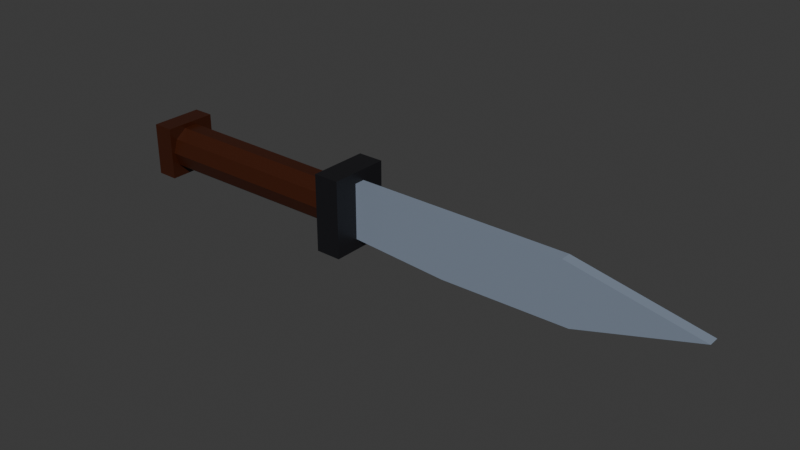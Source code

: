# Source: SM_Knife.blend  (saved by Blender 5.1.30; exported with 4.5.12 LTS)
import bpy
from mathutils import Matrix  # noqa: F401  (used for matrix-valued properties, if any)

bpy.ops.wm.read_factory_settings(use_empty=True)
scene = bpy.context.scene
scene.name = 'Scene'

# ---- collections
col_collection = bpy.data.collections.new('Collection'); scene.collection.children.link(col_collection)

# ---- materials (node trees are filled in below, after node groups)
mat_m_knife = bpy.data.materials.new('M_Knife')

# ---- material node trees
mat_m_knife.use_nodes = True; mat_m_knife.node_tree.nodes.clear()
_N = mat_m_knife.node_tree.nodes; _L = mat_m_knife.node_tree.links
n0 = _N.new('ShaderNodeOutputMaterial'); n0.name = 'Material Output'; n0.location = (0, 0)
n1 = _N.new('ShaderNodeBsdfPrincipled'); n1.name = 'Principled BSDF'; n1.location = (0, 0)
n1.inputs[2].default_value = 0.4
n2 = _N.new('ShaderNodeVertexColor'); n2.name = 'Color Attribute'; n2.location = (0, 0)
n2.layer_name = 'Col'
_L.new(n2.outputs[0], n1.inputs[0])
_L.new(n1.outputs[0], n0.inputs[0])
n0.is_active_output = True

# ---- world
world_world = bpy.data.worlds.new('World'); scene.world = world_world
world_world.use_nodes = True; world_world.node_tree.nodes.clear()
_N = world_world.node_tree.nodes; _L = world_world.node_tree.links
n0 = _N.new('ShaderNodeOutputWorld'); n0.name = 'World Output'; n0.location = (200, 100)
n1 = _N.new('ShaderNodeBackground'); n1.name = 'Background'; n1.location = (-200, 100)
n1.inputs[0].default_value = (0.05088, 0.05088, 0.05088, 1.0)
_L.new(n1.outputs[0], n0.inputs[0])
n0.is_active_output = True
world_world.color = (0.05088, 0.05088, 0.05088)
world_world.sun_shadow_jitter_overblur = 0.0

# ---- meshes
me_sm_knife = bpy.data.meshes.new('SM_Knife')
me_sm_knife.from_pydata([(-0.058, -0.0125, 0.0125), (-0.058, -0.0125, -0.0125), (-0.05, 0.011, 2.12e-09), (0.047, 0.0105, -2.12e-09), (-0.05, 0.008899, -0.006466), (0.047, 0.008495, -0.006172), (-0.05, 0.003399, -0.01046), (0.047, 0.003245, -0.009986), (-0.05, -0.003399, -0.01046), (0.047, -0.003245, -0.009986), (-0.05, -0.008899, -0.006466), (0.047, -0.008495, -0.006172), (-0.05, -0.011, 2.12e-09), (0.047, -0.0105, -2.12e-09), (-0.05, -0.008899, 0.006466), (0.047, -0.008495, 0.006172), (-0.05, -0.003399, 0.01046), (0.047, -0.003245, 0.009986), (-0.05, 0.003399, 0.01046), (0.047, 0.003245, 0.009986), (-0.05, 0.008899, 0.006466), (0.047, 0.008495, 0.006172), (-0.058, 0.0125, -0.0125), (-0.058, 0.0125, 0.0125), (-0.048, -0.0125, -0.0125), (-0.048, -0.0125, 0.0125), (-0.048, 0.0125, -0.0125), (-0.048, 0.0125, 0.0125), (0.047, -0.014, -0.018), (0.047, -0.014, 0.018), (0.047, 0.014, -0.018), (0.047, 0.014, 0.018), (0.059, -0.014, -0.018), (0.059, -0.014, 0.018), (0.059, 0.014, -0.018), (0.059, 0.014, 0.018), (0.059, -0.0025, 0.013), (0.16, -0.0025, 0.013), (0.22, -0.0025, 0.001), (0.165, -0.0025, -0.015), (0.105, -0.0025, -0.016), (0.059, -0.0025, -0.013), (0.059, 0.0025, 0.013), (0.16, 0.0025, 0.013), (0.22, 0.0025, 0.001), (0.165, 0.0025, -0.015), (0.105, 0.0025, -0.016), (0.059, 0.0025, -0.013)], [], [(40, 45, 39), (35, 32, 34), (2, 5, 4), (41, 46, 40), (31, 34, 30), (4, 7, 6), (38, 43, 37), (29, 30, 28), (7, 8, 6), (37, 42, 36), (23, 25, 27), (9, 10, 8), (46, 43, 45), (26, 1, 22), (10, 13, 12), (39, 38, 37), (25, 1, 24), (13, 14, 12), (31, 33, 35), (27, 24, 26), (14, 17, 16), (34, 28, 30), (23, 26, 22), (17, 18, 16), (15, 11, 7), (0, 22, 1), (19, 20, 18), (39, 44, 38), (33, 28, 32), (21, 2, 20), (8, 16, 20), (36, 47, 41), (40, 46, 45), (35, 33, 32), (2, 3, 5), (41, 47, 46), (31, 35, 34), (4, 5, 7), (38, 44, 43), (29, 31, 30), (7, 9, 8), (37, 43, 42), (23, 0, 25), (9, 11, 10), (46, 47, 42), (42, 43, 46), (43, 44, 45), (26, 24, 1), (10, 11, 13), (37, 36, 40), (36, 41, 40), (40, 39, 37), (25, 0, 1), (13, 15, 14), (31, 29, 33), (27, 25, 24), (14, 15, 17), (34, 32, 28), (23, 27, 26), (17, 19, 18), (7, 5, 3), (3, 21, 19), (19, 17, 15), (15, 13, 11), (11, 9, 7), (7, 3, 19), (19, 15, 7), (0, 23, 22), (19, 21, 20), (39, 45, 44), (33, 29, 28), (21, 3, 2), (20, 2, 4), (4, 6, 8), (8, 10, 12), (12, 14, 8), (14, 16, 8), (16, 18, 20), (20, 4, 8), (36, 42, 47)])
_uv = me_sm_knife.uv_layers.new(name='UVMap')
_uv.uv.foreach_set('vector', [0.7702, 0.6362, 0.743, 0.3097, 0.7702, 0.3097, 0.5736, 0.5494, 0.726, 0.7453, 0.5736, 0.7453, 0.6088, 0.007138, 0.5752, 0.5351, 0.5736, 0.007161, 0.7702, 0.8857, 0.743, 0.6362, 0.7702, 0.6362, 0.8259, 0.1411, 0.8912, 0.3371, 0.8259, 0.3371, 0.4625, 0.5347, 0.4933, 0.007959, 0.4924, 0.5356, 0.8117, 0.8853, 0.7844, 0.5564, 0.8117, 0.5564, 0.3514, 0.5499, 0.5037, 0.7458, 0.3514, 0.7458, 0.4933, 0.007959, 0.5294, 0.5356, 0.4924, 0.5356, 0.8117, 0.5564, 0.7844, 0.007138, 0.8117, 0.007138, 0.9055, 0.9929, 0.9598, 0.8568, 0.9598, 0.9929, 0.5286, 0.007959, 0.5594, 0.5347, 0.5294, 0.5356, 0.3371, 0.633, 0.1792, 0.3337, 0.3316, 0.3065, 0.9055, 0.4874, 0.9599, 0.3514, 0.9599, 0.4874, 0.7287, 0.007161, 0.6935, 0.5351, 0.6935, 0.007138, 0.1595, 0.584, 0.07245, 0.8834, 0.007138, 0.5568, 0.5213, 0.7596, 0.5757, 0.8956, 0.5213, 0.8956, 0.6935, 0.5351, 0.6583, 0.007161, 0.6935, 0.007138, 0.9055, 0.8425, 0.9707, 0.6901, 0.9707, 0.8425, 0.59, 0.8956, 0.726, 0.7596, 0.726, 0.8956, 0.4482, 0.008015, 0.4174, 0.5347, 0.4183, 0.007138, 0.8259, 0.8425, 0.8912, 0.6901, 0.8912, 0.8425, 0.9055, 0.1411, 0.9599, 0.2772, 0.9055, 0.2772, 0.4174, 0.5347, 0.3813, 0.007138, 0.4183, 0.007138, 0.9346, 0.6011, 0.9139, 0.6649, 0.8467, 0.6649, 0.3677, 0.8961, 0.5037, 0.7601, 0.5037, 0.8961, 0.3821, 0.5347, 0.3514, 0.008015, 0.3813, 0.007138, 0.7702, 0.3097, 0.743, 0.007138, 0.7702, 0.007138, 0.8259, 0.3514, 0.8912, 0.5473, 0.8259, 0.5473, 0.6424, 0.5351, 0.6088, 0.007138, 0.644, 0.007161, 0.8477, 0.1154, 0.8829, 0.007138, 0.9398, 0.04851, 0.5322, 0.5499, 0.5594, 0.6914, 0.5322, 0.6914, 0.7702, 0.6362, 0.743, 0.6362, 0.743, 0.3097, 0.5736, 0.5494, 0.726, 0.5494, 0.726, 0.7453, 0.6088, 0.007138, 0.6088, 0.5351, 0.5752, 0.5351, 0.7702, 0.8857, 0.743, 0.8857, 0.743, 0.6362, 0.8259, 0.1411, 0.8912, 0.1411, 0.8912, 0.3371, 0.4625, 0.5347, 0.4647, 0.007138, 0.4933, 0.007959, 0.8117, 0.8853, 0.7844, 0.8853, 0.7844, 0.5564, 0.3514, 0.5499, 0.5037, 0.5499, 0.5037, 0.7458, 0.4933, 0.007959, 0.5286, 0.007959, 0.5294, 0.5356, 0.8117, 0.5564, 0.7844, 0.5564, 0.7844, 0.007138, 0.9055, 0.9929, 0.9055, 0.8568, 0.9598, 0.8568, 0.5286, 0.007959, 0.5572, 0.007138, 0.5594, 0.5347, 0.3371, 0.633, 0.3208, 0.8834, 0.1792, 0.8834, 0.1792, 0.8834, 0.1792, 0.3337, 0.3371, 0.633, 0.1792, 0.3337, 0.2446, 0.007138, 0.3316, 0.3065, 0.9055, 0.4874, 0.9055, 0.3514, 0.9599, 0.3514, 0.7287, 0.007161, 0.7271, 0.5351, 0.6935, 0.5351, 0.007138, 0.5568, 0.007138, 0.007138, 0.165, 0.2575, 0.007138, 0.007138, 0.1486, 0.007138, 0.165, 0.2575, 0.165, 0.2575, 0.1595, 0.584, 0.007138, 0.5568, 0.5213, 0.7596, 0.5757, 0.7596, 0.5757, 0.8956, 0.6935, 0.5351, 0.6599, 0.5351, 0.6583, 0.007161, 0.9055, 0.8425, 0.9055, 0.6901, 0.9707, 0.6901, 0.59, 0.8956, 0.59, 0.7596, 0.726, 0.7596, 0.4482, 0.008015, 0.446, 0.5356, 0.4174, 0.5347, 0.8259, 0.8425, 0.8259, 0.6901, 0.8912, 0.6901, 0.9055, 0.1411, 0.9599, 0.1411, 0.9599, 0.2772, 0.4174, 0.5347, 0.3821, 0.5347, 0.3813, 0.007138, 0.8467, 0.6649, 0.8259, 0.6364, 0.8259, 0.6011, 0.8259, 0.6011, 0.8467, 0.5725, 0.8803, 0.5616, 0.8803, 0.5616, 0.9139, 0.5725, 0.9346, 0.6011, 0.9346, 0.6011, 0.9346, 0.6364, 0.9139, 0.6649, 0.9139, 0.6649, 0.8803, 0.6759, 0.8467, 0.6649, 0.8467, 0.6649, 0.8259, 0.6011, 0.8803, 0.5616, 0.8803, 0.5616, 0.9346, 0.6011, 0.8467, 0.6649, 0.3677, 0.8961, 0.3677, 0.7601, 0.5037, 0.7601, 0.3821, 0.5347, 0.3536, 0.5356, 0.3514, 0.008015, 0.7702, 0.3097, 0.743, 0.3097, 0.743, 0.007138, 0.8259, 0.3514, 0.8912, 0.3514, 0.8912, 0.5473, 0.6424, 0.5351, 0.6088, 0.5351, 0.6088, 0.007138, 0.9398, 0.04851, 0.9398, 0.08551, 0.9181, 0.1154, 0.9181, 0.1154, 0.8829, 0.1269, 0.8477, 0.1154, 0.8477, 0.1154, 0.8259, 0.08551, 0.8259, 0.04851, 0.8259, 0.04851, 0.8477, 0.01857, 0.8477, 0.1154, 0.8477, 0.01857, 0.8829, 0.007138, 0.8477, 0.1154, 0.8829, 0.007138, 0.9181, 0.01857, 0.9398, 0.04851, 0.9398, 0.04851, 0.9181, 0.1154, 0.8477, 0.1154, 0.5322, 0.5499, 0.5594, 0.5499, 0.5594, 0.6914])
_ca = me_sm_knife.color_attributes.new('Col', 'BYTE_COLOR', 'CORNER')
_ca.data.foreach_set('color', [0.2195, 0.2664, 0.3419, 1.0, 0.2195, 0.2664, 0.3419, 1.0, 0.2195, 0.2664, 0.3419, 1.0, 0.008568, 0.008568, 0.01096, 1.0, 0.008568, 0.008568, 0.01096, 1.0, 0.008568, 0.008568, 0.01096, 1.0, 0.04374, 0.009134, 0.002125, 1.0, 0.04374, 0.009134, 0.002125, 1.0, 0.04374, 0.009134, 0.002125, 1.0, 0.2195, 0.2664, 0.3419, 1.0, 0.2195, 0.2664, 0.3419, 1.0, 0.2195, 0.2664, 0.3419, 1.0, 0.008568, 0.008568, 0.01096, 1.0, 0.008568, 0.008568, 0.01096, 1.0, 0.008568, 0.008568, 0.01096, 1.0, 0.04374, 0.009134, 0.002125, 1.0, 0.04374, 0.009134, 0.002125, 1.0, 0.04374, 0.009134, 0.002125, 1.0, 0.2195, 0.2664, 0.3419, 1.0, 0.2195, 0.2664, 0.3419, 1.0, 0.2195, 0.2664, 0.3419, 1.0, 0.008568, 0.008568, 0.01096, 1.0, 0.008568, 0.008568, 0.01096, 1.0, 0.008568, 0.008568, 0.01096, 1.0, 0.04374, 0.009134, 0.002125, 1.0, 0.04374, 0.009134, 0.002125, 1.0, 0.04374, 0.009134, 0.002125, 1.0, 0.2195, 0.2664, 0.3419, 1.0, 0.2195, 0.2664, 0.3419, 1.0, 0.2195, 0.2664, 0.3419, 1.0, 0.04374, 0.009134, 0.002125, 1.0, 0.04374, 0.009134, 0.002125, 1.0, 0.04374, 0.009134, 0.002125, 1.0, 0.04374, 0.009134, 0.002125, 1.0, 0.04374, 0.009134, 0.002125, 1.0, 0.04374, 0.009134, 0.002125, 1.0, 0.2195, 0.2664, 0.3419, 1.0, 0.2195, 0.2664, 0.3419, 1.0, 0.2195, 0.2664, 0.3419, 1.0, 0.04374, 0.009134, 0.002125, 1.0, 0.04374, 0.009134, 0.002125, 1.0, 0.04374, 0.009134, 0.002125, 1.0, 0.04374, 0.009134, 0.002125, 1.0, 0.04374, 0.009134, 0.002125, 1.0, 0.04374, 0.009134, 0.002125, 1.0, 0.2195, 0.2664, 0.3419, 1.0, 0.2195, 0.2664, 0.3419, 1.0, 0.2195, 0.2664, 0.3419, 1.0, 0.04374, 0.009134, 0.002125, 1.0, 0.04374, 0.009134, 0.002125, 1.0, 0.04374, 0.009134, 0.002125, 1.0, 0.04374, 0.009134, 0.002125, 1.0, 0.04374, 0.009134, 0.002125, 1.0, 0.04374, 0.009134, 0.002125, 1.0, 0.008568, 0.008568, 0.01096, 1.0, 0.008568, 0.008568, 0.01096, 1.0, 0.008568, 0.008568, 0.01096, 1.0, 0.04374, 0.009134, 0.002125, 1.0, 0.04374, 0.009134, 0.002125, 1.0, 0.04374, 0.009134, 0.002125, 1.0, 0.04374, 0.009134, 0.002125, 1.0, 0.04374, 0.009134, 0.002125, 1.0, 0.04374, 0.009134, 0.002125, 1.0, 0.008568, 0.008568, 0.01096, 1.0, 0.008568, 0.008568, 0.01096, 1.0, 0.008568, 0.008568, 0.01096, 1.0, 0.04374, 0.009134, 0.002125, 1.0, 0.04374, 0.009134, 0.002125, 1.0, 0.04374, 0.009134, 0.002125, 1.0, 0.04374, 0.009134, 0.002125, 1.0, 0.04374, 0.009134, 0.002125, 1.0, 0.04374, 0.009134, 0.002125, 1.0, 0.04374, 0.009134, 0.002125, 1.0, 0.04374, 0.009134, 0.002125, 1.0, 0.04374, 0.009134, 0.002125, 1.0, 0.04374, 0.009134, 0.002125, 1.0, 0.04374, 0.009134, 0.002125, 1.0, 0.04374, 0.009134, 0.002125, 1.0, 0.04374, 0.009134, 0.002125, 1.0, 0.04374, 0.009134, 0.002125, 1.0, 0.04374, 0.009134, 0.002125, 1.0, 0.2195, 0.2664, 0.3419, 1.0, 0.2195, 0.2664, 0.3419, 1.0, 0.2195, 0.2664, 0.3419, 1.0, 0.008568, 0.008568, 0.01096, 1.0, 0.008568, 0.008568, 0.01096, 1.0, 0.008568, 0.008568, 0.01096, 1.0, 0.04374, 0.009134, 0.002125, 1.0, 0.04374, 0.009134, 0.002125, 1.0, 0.04374, 0.009134, 0.002125, 1.0, 0.04374, 0.009134, 0.002125, 1.0, 0.04374, 0.009134, 0.002125, 1.0, 0.04374, 0.009134, 0.002125, 1.0, 0.2195, 0.2664, 0.3419, 1.0, 0.2195, 0.2664, 0.3419, 1.0, 0.2195, 0.2664, 0.3419, 1.0, 0.2195, 0.2664, 0.3419, 1.0, 0.2195, 0.2664, 0.3419, 1.0, 0.2195, 0.2664, 0.3419, 1.0, 0.008568, 0.008568, 0.01096, 1.0, 0.008568, 0.008568, 0.01096, 1.0, 0.008568, 0.008568, 0.01096, 1.0, 0.04374, 0.009134, 0.002125, 1.0, 0.04374, 0.009134, 0.002125, 1.0, 0.04374, 0.009134, 0.002125, 1.0, 0.2195, 0.2664, 0.3419, 1.0, 0.2195, 0.2664, 0.3419, 1.0, 0.2195, 0.2664, 0.3419, 1.0, 0.008568, 0.008568, 0.01096, 1.0, 0.008568, 0.008568, 0.01096, 1.0, 0.008568, 0.008568, 0.01096, 1.0, 0.04374, 0.009134, 0.002125, 1.0, 0.04374, 0.009134, 0.002125, 1.0, 0.04374, 0.009134, 0.002125, 1.0, 0.2195, 0.2664, 0.3419, 1.0, 0.2195, 0.2664, 0.3419, 1.0, 0.2195, 0.2664, 0.3419, 1.0, 0.008568, 0.008568, 0.01096, 1.0, 0.008568, 0.008568, 0.01096, 1.0, 0.008568, 0.008568, 0.01096, 1.0, 0.04374, 0.009134, 0.002125, 1.0, 0.04374, 0.009134, 0.002125, 1.0, 0.04374, 0.009134, 0.002125, 1.0, 0.2195, 0.2664, 0.3419, 1.0, 0.2195, 0.2664, 0.3419, 1.0, 0.2195, 0.2664, 0.3419, 1.0, 0.04374, 0.009134, 0.002125, 1.0, 0.04374, 0.009134, 0.002125, 1.0, 0.04374, 0.009134, 0.002125, 1.0, 0.04374, 0.009134, 0.002125, 1.0, 0.04374, 0.009134, 0.002125, 1.0, 0.04374, 0.009134, 0.002125, 1.0, 0.2195, 0.2664, 0.3419, 1.0, 0.2195, 0.2664, 0.3419, 1.0, 0.2195, 0.2664, 0.3419, 1.0, 0.2195, 0.2664, 0.3419, 1.0, 0.2195, 0.2664, 0.3419, 1.0, 0.2195, 0.2664, 0.3419, 1.0, 0.2195, 0.2664, 0.3419, 1.0, 0.2195, 0.2664, 0.3419, 1.0, 0.2195, 0.2664, 0.3419, 1.0, 0.04374, 0.009134, 0.002125, 1.0, 0.04374, 0.009134, 0.002125, 1.0, 0.04374, 0.009134, 0.002125, 1.0, 0.04374, 0.009134, 0.002125, 1.0, 0.04374, 0.009134, 0.002125, 1.0, 0.04374, 0.009134, 0.002125, 1.0, 0.2195, 0.2664, 0.3419, 1.0, 0.2195, 0.2664, 0.3419, 1.0, 0.2195, 0.2664, 0.3419, 1.0, 0.2195, 0.2664, 0.3419, 1.0, 0.2195, 0.2664, 0.3419, 1.0, 0.2195, 0.2664, 0.3419, 1.0, 0.2195, 0.2664, 0.3419, 1.0, 0.2195, 0.2664, 0.3419, 1.0, 0.2195, 0.2664, 0.3419, 1.0, 0.04374, 0.009134, 0.002125, 1.0, 0.04374, 0.009134, 0.002125, 1.0, 0.04374, 0.009134, 0.002125, 1.0, 0.04374, 0.009134, 0.002125, 1.0, 0.04374, 0.009134, 0.002125, 1.0, 0.04374, 0.009134, 0.002125, 1.0, 0.008568, 0.008568, 0.01096, 1.0, 0.008568, 0.008568, 0.01096, 1.0, 0.008568, 0.008568, 0.01096, 1.0, 0.04374, 0.009134, 0.002125, 1.0, 0.04374, 0.009134, 0.002125, 1.0, 0.04374, 0.009134, 0.002125, 1.0, 0.04374, 0.009134, 0.002125, 1.0, 0.04374, 0.009134, 0.002125, 1.0, 0.04374, 0.009134, 0.002125, 1.0, 0.008568, 0.008568, 0.01096, 1.0, 0.008568, 0.008568, 0.01096, 1.0, 0.008568, 0.008568, 0.01096, 1.0, 0.04374, 0.009134, 0.002125, 1.0, 0.04374, 0.009134, 0.002125, 1.0, 0.04374, 0.009134, 0.002125, 1.0, 0.04374, 0.009134, 0.002125, 1.0, 0.04374, 0.009134, 0.002125, 1.0, 0.04374, 0.009134, 0.002125, 1.0, 0.04374, 0.009134, 0.002125, 1.0, 0.04374, 0.009134, 0.002125, 1.0, 0.04374, 0.009134, 0.002125, 1.0, 0.04374, 0.009134, 0.002125, 1.0, 0.04374, 0.009134, 0.002125, 1.0, 0.04374, 0.009134, 0.002125, 1.0, 0.04374, 0.009134, 0.002125, 1.0, 0.04374, 0.009134, 0.002125, 1.0, 0.04374, 0.009134, 0.002125, 1.0, 0.04374, 0.009134, 0.002125, 1.0, 0.04374, 0.009134, 0.002125, 1.0, 0.04374, 0.009134, 0.002125, 1.0, 0.04374, 0.009134, 0.002125, 1.0, 0.04374, 0.009134, 0.002125, 1.0, 0.04374, 0.009134, 0.002125, 1.0, 0.04374, 0.009134, 0.002125, 1.0, 0.04374, 0.009134, 0.002125, 1.0, 0.04374, 0.009134, 0.002125, 1.0, 0.04374, 0.009134, 0.002125, 1.0, 0.04374, 0.009134, 0.002125, 1.0, 0.04374, 0.009134, 0.002125, 1.0, 0.04374, 0.009134, 0.002125, 1.0, 0.04374, 0.009134, 0.002125, 1.0, 0.04374, 0.009134, 0.002125, 1.0, 0.04374, 0.009134, 0.002125, 1.0, 0.04374, 0.009134, 0.002125, 1.0, 0.04374, 0.009134, 0.002125, 1.0, 0.2195, 0.2664, 0.3419, 1.0, 0.2195, 0.2664, 0.3419, 1.0, 0.2195, 0.2664, 0.3419, 1.0, 0.008568, 0.008568, 0.01096, 1.0, 0.008568, 0.008568, 0.01096, 1.0, 0.008568, 0.008568, 0.01096, 1.0, 0.04374, 0.009134, 0.002125, 1.0, 0.04374, 0.009134, 0.002125, 1.0, 0.04374, 0.009134, 0.002125, 1.0, 0.04374, 0.009134, 0.002125, 1.0, 0.04374, 0.009134, 0.002125, 1.0, 0.04374, 0.009134, 0.002125, 1.0, 0.04374, 0.009134, 0.002125, 1.0, 0.04374, 0.009134, 0.002125, 1.0, 0.04374, 0.009134, 0.002125, 1.0, 0.04374, 0.009134, 0.002125, 1.0, 0.04374, 0.009134, 0.002125, 1.0, 0.04374, 0.009134, 0.002125, 1.0, 0.04374, 0.009134, 0.002125, 1.0, 0.04374, 0.009134, 0.002125, 1.0, 0.04374, 0.009134, 0.002125, 1.0, 0.04374, 0.009134, 0.002125, 1.0, 0.04374, 0.009134, 0.002125, 1.0, 0.04374, 0.009134, 0.002125, 1.0, 0.04374, 0.009134, 0.002125, 1.0, 0.04374, 0.009134, 0.002125, 1.0, 0.04374, 0.009134, 0.002125, 1.0, 0.04374, 0.009134, 0.002125, 1.0, 0.04374, 0.009134, 0.002125, 1.0, 0.04374, 0.009134, 0.002125, 1.0, 0.2195, 0.2664, 0.3419, 1.0, 0.2195, 0.2664, 0.3419, 1.0, 0.2195, 0.2664, 0.3419, 1.0])
me_sm_knife.materials.append(mat_m_knife)
me_sm_knife.update()

# ---- objects
ob_sm_knife = bpy.data.objects.new('SM_Knife', me_sm_knife)

# ---- transforms, parenting, visibility, modifiers, constraints
ob_sm_knife.location = (0.0, 0.0, 0.0)

# ---- collection membership
col_collection.objects.link(ob_sm_knife)

# ---- scene / render settings (as saved in the file)
scene.frame_start = 1; scene.frame_end = 250; scene.frame_set(1)
scene.render.engine = 'BLENDER_EEVEE_NEXT'
scene.render.bake_bias = 0.0
scene.render.bake_samples = 0
scene.cycles.sampling_pattern = 'TABULATED_SOBOL'
scene.eevee.use_volume_custom_range = False
bpy.context.view_layer.update()

# ---- added for rendering (the .blend has no active camera and no usable light): camera, sun
cam_auto = bpy.data.cameras.new('AutoCamera')
cam_auto.lens = 50.0
cam_auto.sensor_width = 36.0
cam_auto.clip_end = 1000.0
ob_auto_camera = bpy.data.objects.new('AutoCamera', cam_auto)
scene.collection.objects.link(ob_auto_camera)
ob_auto_camera.location = (0.341651, -0.312781, 0.208521)
ob_auto_camera.rotation_euler = (1.09748, -7.21219e-08, 0.694738)
scene.camera = ob_auto_camera
light_auto_sun = bpy.data.lights.new('AutoSun', 'SUN')
light_auto_sun.energy = 3.0
light_auto_sun.angle = 0.0523599
ob_auto_sun = bpy.data.objects.new('AutoSun', light_auto_sun)
scene.collection.objects.link(ob_auto_sun)
ob_auto_sun.rotation_euler = (0.872665, 0.174533, 0.523599)
bpy.context.view_layer.update()
